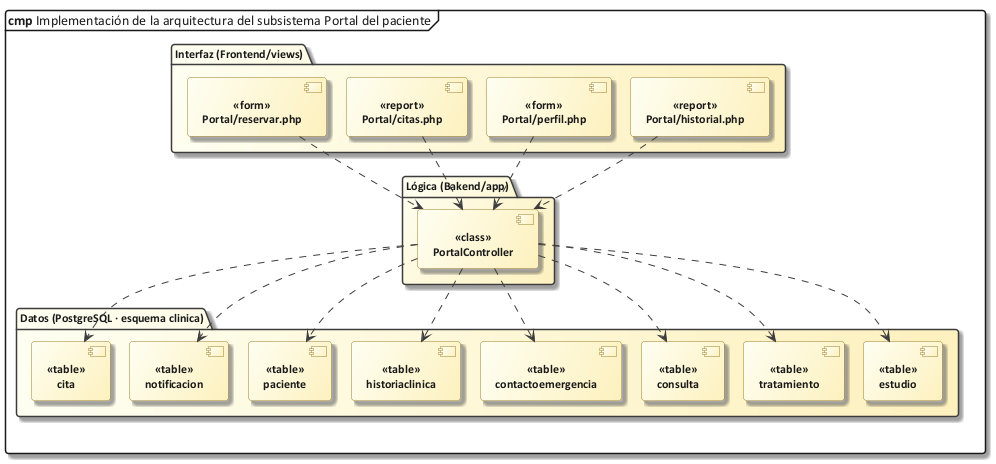

The diagram above was rendered by PlantUML. Its source (embedded in the PNG):
@startuml 62_impl_portal
!include C:/Users/Sergio Estaca Paco/Desktop/HeadSalud/Docs/diagramas/estilo_ea.iuml
mainframe **cmp** Implementación de la arquitectura del subsistema Portal del paciente
skinparam nodesep 20
skinparam ranksep 55
package "Interfaz (Frontend/views)" {
  component "Portal/reservar.php" as v0 <<form>>
  component "Portal/citas.php" as v1 <<report>>
  component "Portal/perfil.php" as v2 <<form>>
  component "Portal/historial.php" as v3 <<report>>
}
package "Lógica (Bakend/app)" {
  component "PortalController" as c_PortalController <<class>>
}
package "Datos (PostgreSQL · esquema clinica)" {
  component "cita" as t_cita <<table>>
  component "notificacion" as t_notificacion <<table>>
  component "paciente" as t_paciente <<table>>
  component "historiaclinica" as t_historiaclinica <<table>>
  component "contactoemergencia" as t_contactoemergencia <<table>>
  component "consulta" as t_consulta <<table>>
  component "tratamiento" as t_tratamiento <<table>>
  component "estudio" as t_estudio <<table>>
}
v0 ..> c_PortalController
c_PortalController ..> t_cita
c_PortalController ..> t_notificacion
v1 ..> c_PortalController
v2 ..> c_PortalController
c_PortalController ..> t_paciente
c_PortalController ..> t_historiaclinica
c_PortalController ..> t_contactoemergencia
v3 ..> c_PortalController
c_PortalController ..> t_consulta
c_PortalController ..> t_tratamiento
c_PortalController ..> t_estudio
@enduml